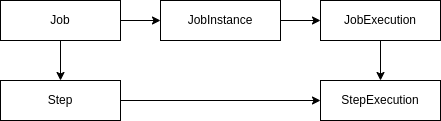

The diagram above was exported from draw.io. Its source (the exported page's mxGraphModel, read from the mxfile embedded in the PNG):
<mxGraphModel dx="868" dy="516" grid="1" gridSize="10" guides="1" tooltips="1" connect="1" arrows="1" fold="1" page="1" pageScale="1" pageWidth="827" pageHeight="1169" math="0" shadow="0">
  <root>
    <mxCell id="0" />
    <mxCell id="1" parent="0" />
    <mxCell id="yKDk39zCwe6BmJldLFDo-7" style="edgeStyle=orthogonalEdgeStyle;rounded=0;orthogonalLoop=1;jettySize=auto;html=1;exitX=0.5;exitY=1;exitDx=0;exitDy=0;entryX=0.5;entryY=0;entryDx=0;entryDy=0;" edge="1" parent="1" source="yKDk39zCwe6BmJldLFDo-1" target="yKDk39zCwe6BmJldLFDo-4">
      <mxGeometry relative="1" as="geometry" />
    </mxCell>
    <mxCell id="yKDk39zCwe6BmJldLFDo-8" style="edgeStyle=orthogonalEdgeStyle;rounded=0;orthogonalLoop=1;jettySize=auto;html=1;entryX=0;entryY=0.5;entryDx=0;entryDy=0;" edge="1" parent="1" source="yKDk39zCwe6BmJldLFDo-1" target="yKDk39zCwe6BmJldLFDo-2">
      <mxGeometry relative="1" as="geometry" />
    </mxCell>
    <mxCell id="yKDk39zCwe6BmJldLFDo-1" value="Job" style="rounded=0;whiteSpace=wrap;html=1;" vertex="1" parent="1">
      <mxGeometry x="80" y="80" width="120" height="40" as="geometry" />
    </mxCell>
    <mxCell id="yKDk39zCwe6BmJldLFDo-9" style="edgeStyle=orthogonalEdgeStyle;rounded=0;orthogonalLoop=1;jettySize=auto;html=1;entryX=0;entryY=0.5;entryDx=0;entryDy=0;" edge="1" parent="1" source="yKDk39zCwe6BmJldLFDo-2" target="yKDk39zCwe6BmJldLFDo-3">
      <mxGeometry relative="1" as="geometry" />
    </mxCell>
    <mxCell id="yKDk39zCwe6BmJldLFDo-2" value="JobInstance" style="rounded=0;whiteSpace=wrap;html=1;" vertex="1" parent="1">
      <mxGeometry x="240" y="80" width="120" height="40" as="geometry" />
    </mxCell>
    <mxCell id="yKDk39zCwe6BmJldLFDo-10" style="edgeStyle=orthogonalEdgeStyle;rounded=0;orthogonalLoop=1;jettySize=auto;html=1;exitX=0.5;exitY=1;exitDx=0;exitDy=0;entryX=0.5;entryY=0;entryDx=0;entryDy=0;" edge="1" parent="1" source="yKDk39zCwe6BmJldLFDo-3" target="yKDk39zCwe6BmJldLFDo-5">
      <mxGeometry relative="1" as="geometry" />
    </mxCell>
    <mxCell id="yKDk39zCwe6BmJldLFDo-3" value="JobExecution" style="rounded=0;whiteSpace=wrap;html=1;" vertex="1" parent="1">
      <mxGeometry x="400" y="80" width="120" height="40" as="geometry" />
    </mxCell>
    <mxCell id="yKDk39zCwe6BmJldLFDo-6" style="edgeStyle=orthogonalEdgeStyle;rounded=0;orthogonalLoop=1;jettySize=auto;html=1;entryX=0;entryY=0.5;entryDx=0;entryDy=0;" edge="1" parent="1" source="yKDk39zCwe6BmJldLFDo-4" target="yKDk39zCwe6BmJldLFDo-5">
      <mxGeometry relative="1" as="geometry" />
    </mxCell>
    <mxCell id="yKDk39zCwe6BmJldLFDo-4" value="Step" style="rounded=0;whiteSpace=wrap;html=1;" vertex="1" parent="1">
      <mxGeometry x="80" y="160" width="120" height="40" as="geometry" />
    </mxCell>
    <mxCell id="yKDk39zCwe6BmJldLFDo-5" value="StepExecution" style="rounded=0;whiteSpace=wrap;html=1;" vertex="1" parent="1">
      <mxGeometry x="400" y="160" width="120" height="40" as="geometry" />
    </mxCell>
  </root>
</mxGraphModel>